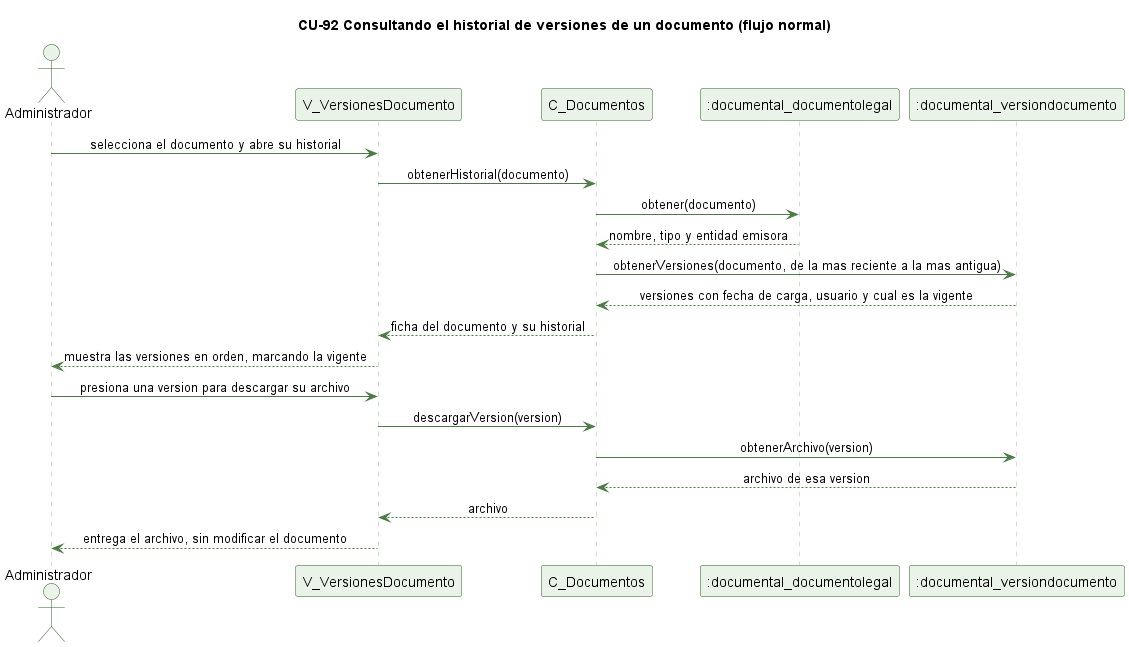

The diagram above was rendered by PlantUML. Its source (embedded in the PNG):
@startuml cu92-historial-versiones-normal
' CU-92 Consultando el historial de versiones de un documento - flujo normal
skinparam backgroundColor #FFFFFF
skinparam shadowing false
skinparam defaultFontName Helvetica
skinparam sequenceMessageAlign center
skinparam ParticipantBackgroundColor #EAF3E7
skinparam ParticipantBorderColor #2E5E2A
skinparam ActorBackgroundColor #EAF3E7
skinparam ActorBorderColor #2E5E2A
skinparam sequenceLifeLineBorderColor #9CC49A
skinparam ArrowColor #4B7A46

title CU-92 Consultando el historial de versiones de un documento (flujo normal)

actor Administrador
participant "V_VersionesDocumento" as V
participant "C_Documentos" as C
participant ":documental_documentolegal" as D
participant ":documental_versiondocumento" as VD

Administrador -> V : selecciona el documento y abre su historial
V -> C : obtenerHistorial(documento)
C -> D : obtener(documento)
D --> C : nombre, tipo y entidad emisora
C -> VD : obtenerVersiones(documento, de la mas reciente a la mas antigua)
VD --> C : versiones con fecha de carga, usuario y cual es la vigente
C --> V : ficha del documento y su historial
V --> Administrador : muestra las versiones en orden, marcando la vigente
Administrador -> V : presiona una version para descargar su archivo
V -> C : descargarVersion(version)
C -> VD : obtenerArchivo(version)
VD --> C : archivo de esa version
C --> V : archivo
V --> Administrador : entrega el archivo, sin modificar el documento

@enduml